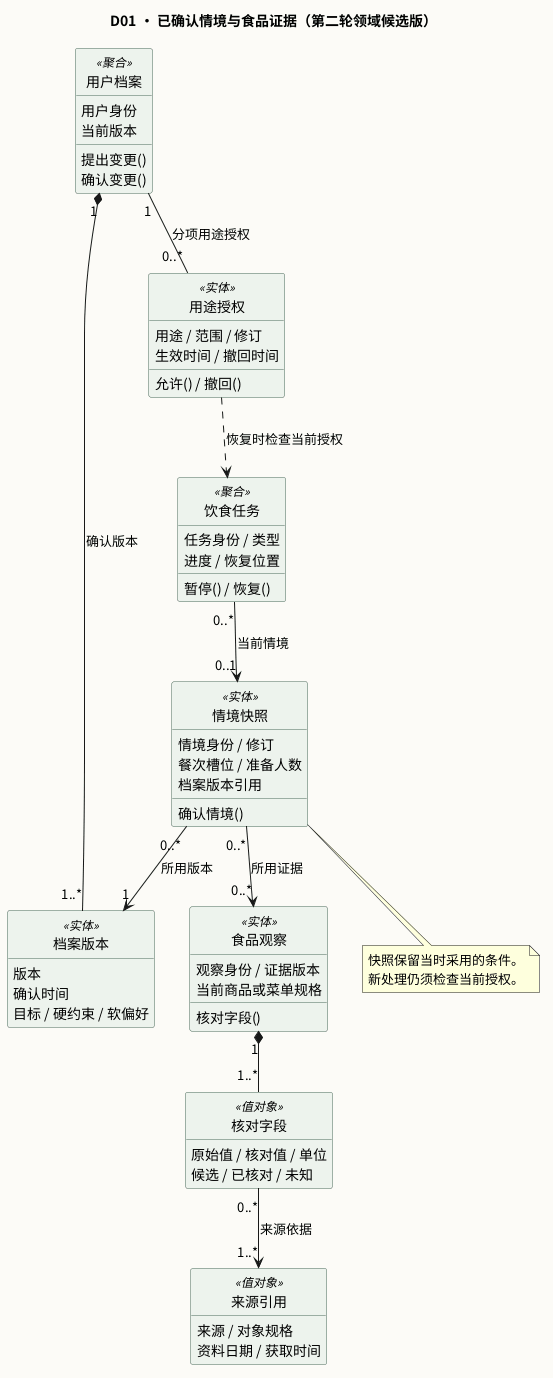

The diagram above was rendered by PlantUML. Its source (embedded in the PNG):
@startuml
title D01 · 已确认情境与食品证据（第二轮领域候选版）
skinparam backgroundColor #FCFBF7
skinparam shadowing false
skinparam defaultFontName Noto Sans CJK SC
skinparam classAttributeIconSize 0
skinparam classBackgroundColor #EDF3ED
skinparam classBorderColor #486958
hide empty members
hide circle
class "用户档案" as UserProfile <<聚合>> {
 用户身份
 当前版本
 提出变更()
 确认变更()
}
class "档案版本" as ProfileRevision <<实体>> {
 版本
 确认时间
 目标 / 硬约束 / 软偏好
}
class "用途授权" as ConsentRecord <<实体>> {
 用途 / 范围 / 修订
 生效时间 / 撤回时间
 允许() / 撤回()
}
class "饮食任务" as DietaryTask <<聚合>> {
 任务身份 / 类型
 进度 / 恢复位置
 暂停() / 恢复()
}
class "情境快照" as ContextSnapshot <<实体>> {
 情境身份 / 修订
 餐次槽位 / 准备人数
 档案版本引用
 确认情境()
}
class "食品观察" as FoodObservation <<实体>> {
 观察身份 / 证据版本
 当前商品或菜单规格
 核对字段()
}
class "核对字段" as VerifiedField <<值对象>> {
 原始值 / 核对值 / 单位
 候选 / 已核对 / 未知
}
class "来源引用" as SourceReference <<值对象>> {
 来源 / 对象规格
 资料日期 / 获取时间
}
UserProfile "1" *-- "1..*" ProfileRevision : 确认版本
UserProfile "1" -- "0..*" ConsentRecord : 分项用途授权
DietaryTask "0..*" --> "0..1" ContextSnapshot : 当前情境
ContextSnapshot "0..*" --> "1" ProfileRevision : 所用版本
ContextSnapshot "0..*" --> "0..*" FoodObservation : 所用证据
FoodObservation "1" *-- "1..*" VerifiedField
VerifiedField "0..*" --> "1..*" SourceReference : 来源依据
ConsentRecord ..> DietaryTask : 恢复时检查当前授权
note bottom of ContextSnapshot
 快照保留当时采用的条件。
 新处理仍须检查当前授权。
end note
@enduml